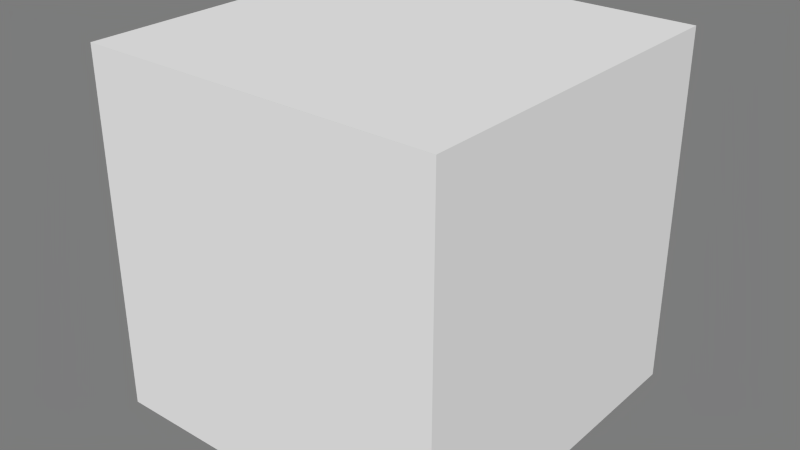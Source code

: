 # Source: model.blend  (saved by Blender 2.78.0; exported with 4.5.12 LTS)
import bpy
from mathutils import Matrix  # noqa: F401  (used for matrix-valued properties, if any)

bpy.ops.wm.read_factory_settings(use_empty=True)
scene = bpy.context.scene
scene.name = 'Standard_Male_Figure'

# ---- collections
col_collection_1 = bpy.data.collections.new('Collection 1'); scene.collection.children.link(col_collection_1)

# ---- world
world_world = bpy.data.worlds.new('World'); scene.world = world_world
world_world.color = (0.2, 0.2, 0.2)
world_world.use_sun_shadow = False
world_world.sun_shadow_jitter_overblur = 0.0
world_world.cycles.sampling_method = 'NONE'
world_world.cycles.sample_map_resolution = 256

# ---- meshes
me_cube = bpy.data.meshes.new('Cube')
me_cube.from_pydata([(-1.0, -1.0, -1.0), (-1.0, -1.0, 1.0), (-1.0, 1.0, -1.0), (-1.0, 1.0, 1.0), (1.0, -1.0, -1.0), (1.0, -1.0, 1.0), (1.0, 1.0, -1.0), (1.0, 1.0, 1.0)], [], [(0, 1, 3, 2), (2, 3, 7, 6), (6, 7, 5, 4), (4, 5, 1, 0), (2, 6, 4, 0), (7, 3, 1, 5)])
me_cube.use_remesh_preserve_volume = False
me_cube.use_remesh_preserve_attributes = False
me_cube.use_mirror_vertex_groups = False
me_cube.update()

# ---- objects
ob_cube = bpy.data.objects.new('Cube', me_cube)

# ---- transforms, parenting, visibility, modifiers, constraints
ob_cube.location = (0.0, 0.0, 0.0)
ob_cube.lineart.crease_threshold = 0.0

# ---- collection membership
col_collection_1.objects.link(ob_cube)

# ---- scene / render settings (as saved in the file)
scene.frame_start = 0; scene.frame_end = 200; scene.frame_set(0)
scene.render.engine = 'BLENDER_EEVEE_NEXT'
scene.render.resolution_percentage = 50
scene.render.fps = 29
scene.render.dither_intensity = 0.0
scene.cycles.use_denoising = False
scene.cycles.samples = 10
scene.cycles.sampling_pattern = 'TABULATED_SOBOL'
scene.cycles.light_sampling_threshold = 0.0
scene.cycles.use_adaptive_sampling = False
scene.cycles.use_light_tree = False
scene.cycles.blur_glossy = 0.0
scene.cycles.pixel_filter_type = 'GAUSSIAN'
scene.cycles.sample_clamp_indirect = 0.0
scene.view_settings.view_transform = 'Standard'
bpy.context.view_layer.update()

# ---- added for rendering (the .blend has no active camera and no usable light): camera, sun
cam_auto = bpy.data.cameras.new('AutoCamera')
cam_auto.lens = 50.0
cam_auto.sensor_width = 36.0
cam_auto.clip_end = 1000.0
ob_auto_camera = bpy.data.objects.new('AutoCamera', cam_auto)
scene.collection.objects.link(ob_auto_camera)
ob_auto_camera.location = (3.20507, -3.84609, 2.56406)
ob_auto_camera.rotation_euler = (1.09748, -7.21219e-08, 0.694738)
scene.camera = ob_auto_camera
light_auto_sun = bpy.data.lights.new('AutoSun', 'SUN')
light_auto_sun.energy = 3.0
light_auto_sun.angle = 0.0523599
ob_auto_sun = bpy.data.objects.new('AutoSun', light_auto_sun)
scene.collection.objects.link(ob_auto_sun)
ob_auto_sun.rotation_euler = (0.872665, 0.174533, 0.523599)
bpy.context.view_layer.update()
